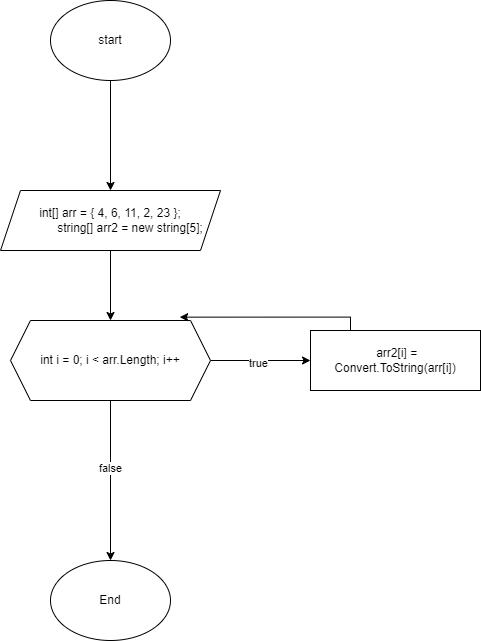

The diagram above was exported from draw.io. Its source (the exported page's mxGraphModel, read from the mxfile embedded in the PNG):
<mxGraphModel dx="1050" dy="557" grid="1" gridSize="10" guides="1" tooltips="1" connect="1" arrows="1" fold="1" page="1" pageScale="1" pageWidth="850" pageHeight="1100" math="0" shadow="0">
  <root>
    <mxCell id="0" />
    <mxCell id="1" parent="0" />
    <mxCell id="tLniwOB_8U63UydWpQmq-3" value="" style="edgeStyle=orthogonalEdgeStyle;rounded=0;orthogonalLoop=1;jettySize=auto;html=1;" edge="1" parent="1" source="tLniwOB_8U63UydWpQmq-1" target="tLniwOB_8U63UydWpQmq-2">
      <mxGeometry relative="1" as="geometry" />
    </mxCell>
    <mxCell id="tLniwOB_8U63UydWpQmq-1" value="start" style="ellipse;whiteSpace=wrap;html=1;" vertex="1" parent="1">
      <mxGeometry x="380" y="30" width="120" height="80" as="geometry" />
    </mxCell>
    <mxCell id="tLniwOB_8U63UydWpQmq-7" value="" style="edgeStyle=orthogonalEdgeStyle;rounded=0;orthogonalLoop=1;jettySize=auto;html=1;" edge="1" parent="1" source="tLniwOB_8U63UydWpQmq-2" target="tLniwOB_8U63UydWpQmq-6">
      <mxGeometry relative="1" as="geometry" />
    </mxCell>
    <mxCell id="tLniwOB_8U63UydWpQmq-2" value="&lt;div&gt;int[] arr = { 4, 6, 11, 2, 23 };&lt;/div&gt;&lt;div&gt;&amp;nbsp; &amp;nbsp; &amp;nbsp; &amp;nbsp; &amp;nbsp; &amp;nbsp; string[] arr2 = new string[5];&lt;/div&gt;" style="shape=parallelogram;perimeter=parallelogramPerimeter;whiteSpace=wrap;html=1;fixedSize=1;" vertex="1" parent="1">
      <mxGeometry x="330" y="220" width="220" height="60" as="geometry" />
    </mxCell>
    <mxCell id="tLniwOB_8U63UydWpQmq-10" value="" style="edgeStyle=orthogonalEdgeStyle;rounded=0;orthogonalLoop=1;jettySize=auto;html=1;" edge="1" parent="1" source="tLniwOB_8U63UydWpQmq-6" target="tLniwOB_8U63UydWpQmq-9">
      <mxGeometry relative="1" as="geometry" />
    </mxCell>
    <mxCell id="tLniwOB_8U63UydWpQmq-11" value="true" style="edgeLabel;html=1;align=center;verticalAlign=middle;resizable=0;points=[];" vertex="1" connectable="0" parent="tLniwOB_8U63UydWpQmq-10">
      <mxGeometry x="-0.0533" y="-2" relative="1" as="geometry">
        <mxPoint as="offset" />
      </mxGeometry>
    </mxCell>
    <mxCell id="tLniwOB_8U63UydWpQmq-13" style="edgeStyle=orthogonalEdgeStyle;rounded=0;orthogonalLoop=1;jettySize=auto;html=1;entryX=0.5;entryY=0;entryDx=0;entryDy=0;" edge="1" parent="1" source="tLniwOB_8U63UydWpQmq-6" target="tLniwOB_8U63UydWpQmq-12">
      <mxGeometry relative="1" as="geometry" />
    </mxCell>
    <mxCell id="tLniwOB_8U63UydWpQmq-14" value="false" style="edgeLabel;html=1;align=center;verticalAlign=middle;resizable=0;points=[];" vertex="1" connectable="0" parent="tLniwOB_8U63UydWpQmq-13">
      <mxGeometry x="-0.1675" y="-1" relative="1" as="geometry">
        <mxPoint as="offset" />
      </mxGeometry>
    </mxCell>
    <mxCell id="tLniwOB_8U63UydWpQmq-6" value="int i = 0; i &amp;lt; arr.Length; i++" style="shape=hexagon;perimeter=hexagonPerimeter2;whiteSpace=wrap;html=1;fixedSize=1;" vertex="1" parent="1">
      <mxGeometry x="340" y="350" width="200" height="80" as="geometry" />
    </mxCell>
    <mxCell id="tLniwOB_8U63UydWpQmq-9" value="&amp;nbsp;arr2[i] = Convert.ToString(arr[i])" style="whiteSpace=wrap;html=1;" vertex="1" parent="1">
      <mxGeometry x="640" y="360" width="170" height="60" as="geometry" />
    </mxCell>
    <mxCell id="tLniwOB_8U63UydWpQmq-12" value="End" style="ellipse;whiteSpace=wrap;html=1;" vertex="1" parent="1">
      <mxGeometry x="380" y="590" width="120" height="80" as="geometry" />
    </mxCell>
    <mxCell id="tLniwOB_8U63UydWpQmq-16" style="edgeStyle=orthogonalEdgeStyle;rounded=0;orthogonalLoop=1;jettySize=auto;html=1;entryX=0.846;entryY=-0.042;entryDx=0;entryDy=0;entryPerimeter=0;" edge="1" parent="1" source="tLniwOB_8U63UydWpQmq-9" target="tLniwOB_8U63UydWpQmq-6">
      <mxGeometry relative="1" as="geometry">
        <Array as="points">
          <mxPoint x="680" y="347" />
        </Array>
      </mxGeometry>
    </mxCell>
  </root>
</mxGraphModel>